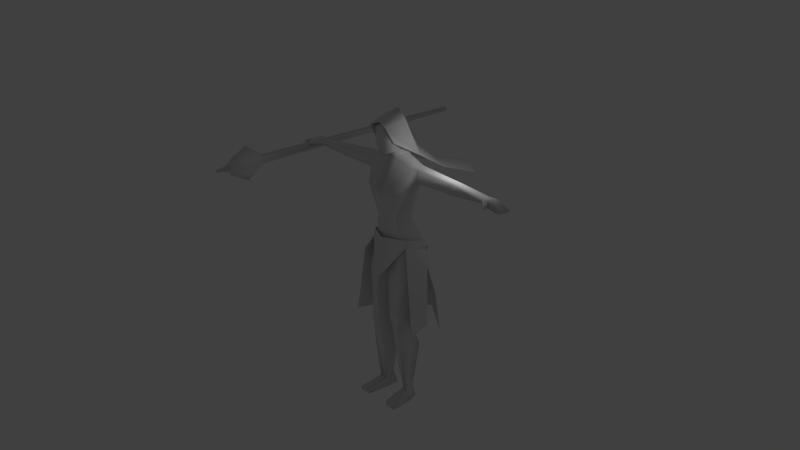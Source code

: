# Source: female_mage_v002.blend  (saved by Blender 2.56.2; exported with 4.5.12 LTS)
import bpy
from mathutils import Matrix  # noqa: F401  (used for matrix-valued properties, if any)

bpy.ops.wm.read_factory_settings(use_empty=True)
scene = bpy.context.scene
scene.name = 'Scene'

# ---- collections
col_collection_1 = bpy.data.collections.new('Collection 1'); scene.collection.children.link(col_collection_1)
col_collection_2 = bpy.data.collections.new('Collection 2'); scene.collection.children.link(col_collection_2)
col_collection_10 = bpy.data.collections.new('Collection 10'); scene.collection.children.link(col_collection_10)

# ---- materials (node trees are filled in below, after node groups)
mat_material_003 = bpy.data.materials.new('Material.003')
mat_material_003.alpha_threshold = 0.0
mat_material_003.use_transparent_shadow = False
mat_material_003.roughness = 0.5
mat_material_003.line_color = (0.0, 0.0, 0.0, 1.0)

# ---- material node trees

# ---- world
world_world = bpy.data.worlds.new('World'); scene.world = world_world
world_world.color = (0.05088, 0.05088, 0.05088)
world_world.use_sun_shadow = False
world_world.sun_shadow_jitter_overblur = 0.0
world_world.cycles.sampling_method = 'MANUAL'
world_world.cycles.sample_map_resolution = 256

# ---- cameras
cam_camera = bpy.data.cameras.new('Camera')
cam_camera.clip_end = 100.0
cam_camera.lens = 35.0
cam_camera.ortho_scale = 7.314
cam_camera.dof.focus_distance = 0.0
cam_camera.dof.aperture_fstop = 128.0

# ---- lights
light_lamp = bpy.data.lights.new('Lamp', 'POINT')
light_lamp.transmission_factor = 0.0
light_lamp.cutoff_distance = 30.0
light_lamp.energy = 100.0
light_lamp.shadow_buffer_clip_start = 1.001
light_lamp.shadow_soft_size = 1.0
light_lamp.shadow_maximum_resolution = 0.006
light_lamp.use_absolute_resolution = True
light_lamp.cycles.use_multiple_importance_sampling = False

# ---- meshes
me_cube_001 = bpy.data.meshes.new('Cube.001')
me_cube_001.from_pydata([(-7.058, 11.72, 3.693), (-7.215, 11.72, 3.531), (-7.377, 11.72, 3.687), (-7.22, 11.72, 3.849), (-6.923, -4.028, 3.695), (-7.212, -4.028, 3.396), (-7.512, -4.028, 3.685), (-7.223, -4.028, 3.984), (-7.236, -5.022, 4.77), (-8.297, -5.022, 3.671), (-7.198, -5.022, 2.61), (-6.137, -5.022, 3.709), (-6.762, -6.171, 3.698), (-7.209, -6.171, 3.235), (-7.673, -6.171, 3.682), (-7.225, -6.171, 4.145), (-7.221, -6.257, 3.897), (-7.424, -6.257, 3.686), (-7.214, -6.257, 3.483), (-7.01, -6.257, 3.694), (-7.164, -7.113, 3.691), (-7.216, -7.113, 3.636), (-7.271, -7.113, 3.689), (-7.218, -7.113, 3.744), (1.232, -0.2632, -0.2538), (1.582, 1.108, -0.5665), (1.832, -0.7015, -1.406), (1.942, 0.8566, -1.727), (1.349, -0.4102, -0.4743), (1.279, -0.3342, 0.03164), (1.71, 1.113, -0.7166), (1.627, 1.07, -0.2723), (0.0, 1.703, -0.885), (0.0, -1.409, -2.543), (0.0, 1.915, 5.11), (0.894, 1.217, 4.713), (-0.894, 1.217, 4.713), (0.0, 0.4028, 7.47), (0.7828, 0.2046, 7.032), (-0.7828, 0.2046, 7.032), (0.0, -1.006, 6.911), (0.6343, -1.127, 6.692), (-0.6343, -1.127, 6.692), (0.7244, -0.6242, 5.773), (-0.7244, -0.6242, 5.773), (0.0, 3.18, 3.923), (0.9787, 3.025, 3.603), (-0.9787, 3.025, 3.603), (0.0, 5.968, 3.199), (1.388, 5.388, 2.75), (-1.388, 5.388, 2.75), (0.7606, 0.6616, 4.858), (-0.7606, 0.6616, 4.858), (0.0, 0.8834, 4.85), (0.3259, -0.07695, 4.684), (-0.3259, -0.07695, 4.684), (1.617, 0.7351, 4.449), (-1.617, 0.7351, 4.449), (1.437, 0.008312, 4.369), (-1.437, 0.008312, 4.369), (0.0, 1.169, 4.209), (0.0, 1.257, 2.738), (1.219, 1.175, 3.396), (-1.219, 1.175, 3.396), (0.0, -0.9018, 2.452), (1.375, -0.6476, 2.956), (-1.375, -0.6476, 2.956), (0.0, -0.7985, 1.275), (0.7126, -0.5164, 1.13), (-0.7126, -0.5164, 1.13), (0.0, 0.7806, 0.95), (0.9058, 0.5135, 1.155), (-0.9058, 0.5135, 1.155), (3.742, 0.7045, 4.263), (-3.742, 0.7045, 4.263), (4.008, 0.2392, 4.148), (-4.008, 0.2392, 4.148), (3.826, 1.032, 3.505), (-3.826, 1.032, 3.505), (3.956, 0.2563, 3.538), (-3.956, 0.2563, 3.538), (4.565, 0.6729, 4.224), (-4.565, 0.6729, 4.224), (4.549, 0.2363, 4.119), (-4.549, 0.2363, 4.119), (4.585, 0.9701, 3.524), (-4.585, 0.9701, 3.524), (4.501, 0.2521, 3.555), (-4.501, 0.2521, 3.555), (1.243, -0.2456, -0.2494), (-1.243, -0.2456, -0.2494), (0.0, 1.471, -0.9757), (1.583, 1.094, -0.6366), (-1.583, 1.094, -0.6366), (0.3796, -0.8751, -2.313), (-0.3796, -0.8751, -2.313), (0.0, 0.8957, -1.966), (1.762, 1.016, -1.434), (-1.762, 0.9309, -1.434), (0.0, 1.281, -1.716), (1.147, -0.7119, -4.747), (-1.147, -0.7119, -4.747), (0.457, -0.8843, -4.728), (-0.457, -0.8843, -4.728), (0.3061, 0.399, -4.991), (-0.3061, 0.399, -4.991), (1.389, 0.2113, -4.343), (-1.389, 0.2113, -4.343), (1.154, -0.7409, -5.552), (-1.154, -0.7409, -5.552), (0.5683, -0.7684, -5.61), (-0.5683, -0.7684, -5.61), (0.3743, 0.4257, -5.529), (-0.3743, 0.4257, -5.529), (1.25, 0.1199, -5.519), (-1.25, 0.1199, -5.519), (1.49, -0.167, -11.1), (-1.49, -0.167, -11.1), (0.5844, -0.08499, -11.1), (-0.5844, -0.08499, -11.1), (0.5583, 0.7365, -11.1), (-0.5583, 0.7365, -11.1), (1.307, 0.5202, -11.1), (-1.307, 0.5202, -11.1), (0.7439, 0.0154, -10.52), (-0.7439, 0.0154, -10.52), (1.172, -0.1496, -10.46), (-1.172, -0.1496, -10.46), (0.6766, 0.4985, -10.17), (-0.6766, 0.4985, -10.17), (1.1, 0.5094, -10.32), (-1.1, 0.5094, -10.32), (1.459, -1.623, -10.81), (-1.459, -1.623, -10.81), (0.82, -1.577, -10.75), (-0.82, -1.577, -10.75), (0.8219, -1.533, -11.1), (-0.8219, -1.533, -11.1), (1.503, -1.513, -11.1), (-1.503, -1.513, -11.1), (7.917, 0.4607, 3.849), (-7.917, 0.4607, 3.849), (7.942, -0.2493, 3.856), (-7.942, -0.2493, 3.856), (7.985, 0.5354, 3.677), (-7.985, 0.5354, 3.677), (7.911, -0.2659, 3.727), (-7.911, -0.2659, 3.727), (6.647, 0.0106, 4.114), (-6.647, 0.0106, 4.114), (6.622, 0.4806, 4.127), (-6.622, 0.4806, 4.127), (6.674, 0.5452, 3.825), (-6.674, 0.5452, 3.825), (6.62, 0.01047, 3.85), (-6.62, 0.01047, 3.85), (0.0, -0.6807, -0.419), (1.57, -0.5188, -2.641), (-1.57, -0.5188, -2.641), (7.19, -0.194, 4.165), (-7.19, -0.194, 4.165), (7.162, 0.4548, 4.17), (-7.162, 0.4548, 4.17), (7.228, 0.5325, 3.781), (-7.228, 0.5325, 3.781), (7.157, -0.2024, 3.823), (-7.157, -0.2024, 3.823), (7.3, -0.4699, 3.828), (-7.3, -0.4699, 3.828), (7.311, -0.4661, 3.881), (-7.311, -0.4661, 3.881), (7.104, -0.517, 3.845), (-7.104, -0.517, 3.845), (7.117, -0.5162, 3.902), (-7.117, -0.5162, 3.902), (0.3201, 0.733, -7.202), (-0.3201, 0.733, -7.202), (1.421, 0.744, -7.268), (-1.421, 0.744, -7.268), (1.188, -0.5229, -7.726), (-1.188, -0.5229, -7.726), (0.5265, -0.4234, -7.722), (-0.5265, -0.4234, -7.722), (1.87, 0.6561, 4.453), (-1.87, 0.6561, 4.453), (1.893, 0.1072, 4.338), (-1.893, 0.1072, 4.338), (1.857, -0.03349, 3.659), (-1.857, -0.03349, 3.659), (1.955, 0.9079, 3.549), (-1.955, 0.9079, 3.549), (0.3067, -1.17, 3.138), (-0.3067, -1.17, 3.138), (0.968, -1.047, 3.16), (-0.968, -1.047, 3.16), (4.153, 0.6887, 4.243), (-4.153, 0.6887, 4.243), (4.279, 0.2378, 4.134), (-4.279, 0.2378, 4.134), (4.205, 1.001, 3.514), (-4.205, 1.001, 3.514), (4.229, 0.2542, 3.546), (-4.229, 0.2542, 3.546), (0.296, 0.4123, -5.26), (-0.296, 0.4123, -5.26), (1.334, 0.1656, -4.931), (-1.334, 0.1656, -4.931), (1.154, -0.7264, -5.15), (-1.154, -0.7264, -5.15), (0.4844, -0.8264, -5.169), (-0.4844, -0.8264, -5.169), (0.6329, -0.8669, -5.165), (-0.6329, -0.8669, -5.165), (1.006, -0.8101, -5.154), (-1.006, -0.8101, -5.154), (0.6849, -0.833, -5.44), (-0.6849, -0.833, -5.44), (1.007, -0.8116, -5.413), (-1.007, -0.8116, -5.413), (0.6196, -0.8929, -4.889), (-0.6196, -0.8929, -4.889), (0.9661, -0.8068, -4.895), (-0.9661, -0.8068, -4.895), (4.224, 0.413, 3.492), (-4.224, 0.413, 3.492), (4.21, 0.8425, 3.474), (-4.21, 0.8425, 3.474), (4.42, 0.4229, 3.5), (-4.42, 0.4229, 3.5), (4.452, 0.8103, 3.483), (-4.452, 0.8103, 3.483), (4.026, 0.4332, 3.488), (-4.026, 0.4332, 3.488), (3.969, 0.8446, 3.47), (-3.969, 0.8446, 3.47), (0.0, -0.3661, 4.684), (0.0, -0.9115, 3.085), (0.0, 0.7293, 5.574), (0.4167, 0.561, 5.408), (-0.4167, 0.561, 5.408), (0.0, 0.963, 6.382), (0.6486, 0.03744, 6.039), (-0.6486, 0.03744, 6.039), (0.605, 0.1196, 7.007), (-0.605, 0.1196, 7.007), (0.0, 0.1546, 7.168), (0.4905, -0.2399, 5.198), (-0.4905, -0.2399, 5.198), (0.0, -0.3106, 4.943), (0.5236, -0.8677, 6.558), (-0.5236, -0.8677, 6.558), (0.0, -1.004, 6.715), (0.5955, -0.7133, 5.489), (-0.5955, -0.7133, 5.489), (0.0, -0.9083, 4.965), (2.452, -0.8733, -5.715), (1.811, 1.009, -5.837), (-1.811, 1.009, -5.837), (-2.452, -0.8733, -5.715), (-1.942, 0.8566, -1.727), (-1.832, -0.7015, -1.406), (-1.582, 1.108, -0.5665), (-1.232, -0.2632, -0.2538), (0.0, -0.9848, 0.07116), (0.0, 1.91, -2.524), (-1.627, 1.07, -0.2723), (-1.71, 1.113, -0.7166), (-1.279, -0.3342, 0.03164), (-1.349, -0.4102, -0.4743), (0.005465, 3.222, -6.137), (1.954, 1.992, -6.615), (0.005465, 1.749, -2.467), (1.534, 1.197, -1.953), (0.005465, 1.586, -1.01), (1.648, 1.097, -0.6788), (-1.637, 1.097, -0.6788), (-1.523, 1.197, -1.953), (-1.943, 1.992, -6.615), (0.005465, 2.319, -3.714), (1.865, 1.642, -3.966), (-1.854, 1.642, -3.966), (0.69, 0.0785, 6.523), (-0.69, 0.0785, 6.523), (0.0, 0.5588, 6.775), (0.6129, -0.7905, 6.024), (-0.6129, -0.7905, 6.024), (0.0, -1.03, 5.961), (0.6343, -1.127, 6.692), (2.169, -0.8017, -3.98), (1.871, 0.9464, -4.004), (-1.871, 0.9464, -4.004), (-2.169, -0.8017, -3.98)], [], [(0, 1, 2, 3), (0, 4, 5, 1), (1, 5, 6, 2), (2, 6, 7, 3), (4, 0, 3, 7), (4, 7, 8, 11), (7, 6, 9, 8), (6, 5, 10, 9), (5, 4, 11, 10), (10, 11, 12, 13), (9, 10, 13, 14), (8, 9, 14, 15), (11, 8, 15, 12), (12, 15, 16, 19), (15, 14, 17, 16), (14, 13, 18, 17), (13, 12, 19, 18), (18, 19, 20, 21), (17, 18, 21, 22), (16, 17, 22, 23), (19, 16, 23, 20), (20, 23, 22, 21), (25, 24, 26, 27), (28, 30, 31, 29), (30, 264, 32, 31), (28, 29, 263, 33), (35, 34, 37, 38), (37, 34, 36, 39), (38, 37, 40, 41), (40, 37, 39, 42), (35, 38, 41, 43), (42, 39, 36, 44), (34, 35, 46, 45), (47, 36, 34, 45), (45, 46, 49, 48), (50, 47, 45, 48), (51, 54, 58, 56), (59, 55, 52, 57), (51, 56, 60, 53), (60, 57, 52, 53), (60, 56, 62, 61), (63, 57, 60, 61), (65, 64, 67, 68), (67, 64, 66, 69), (61, 62, 71, 70), (72, 63, 61, 70), (62, 65, 68, 71), (69, 66, 63, 72), (70, 71, 92, 91), (93, 72, 70, 91), (71, 68, 89, 92), (90, 69, 72, 93), (92, 97, 99, 91), (99, 98, 93, 91), (116, 118, 120, 122), (121, 119, 117, 123), (128, 120, 118, 124), (119, 121, 129, 125), (130, 122, 120, 128), (121, 123, 131, 129), (126, 116, 122, 130), (123, 117, 127, 131), (126, 124, 134, 132), (135, 125, 127, 133), (116, 126, 132, 138), (133, 127, 117, 139), (124, 118, 136, 134), (137, 119, 125, 135), (118, 116, 138, 136), (139, 117, 119, 137), (134, 136, 138, 132), (139, 137, 135, 133), (140, 142, 146, 144), (147, 143, 141, 145), (67, 156, 89, 68), (90, 156, 67, 69), (89, 156, 94, 157), (95, 156, 90, 158), (89, 157, 97, 92), (98, 158, 90, 93), (148, 159, 161, 150), (162, 160, 149, 151), (159, 142, 140, 161), (141, 143, 160, 162), (150, 161, 163, 152), (164, 162, 151, 153), (161, 140, 144, 163), (145, 141, 162, 164), (165, 146, 142, 159), (143, 147, 166, 160), (152, 163, 165, 154), (166, 164, 153, 155), (163, 144, 146, 165), (147, 145, 164, 166), (165, 159, 169, 167), (170, 160, 166, 168), (154, 165, 167, 171), (168, 166, 155, 172), (159, 148, 173, 169), (174, 149, 160, 170), (148, 154, 171, 173), (172, 155, 149, 174), (171, 167, 169, 173), (170, 168, 172, 174), (114, 177, 175, 112), (176, 178, 115, 113), (177, 130, 128, 175), (129, 131, 178, 176), (108, 179, 177, 114), (178, 180, 109, 115), (179, 126, 130, 177), (131, 127, 180, 178), (110, 181, 179, 108), (180, 182, 111, 109), (181, 124, 126, 179), (127, 125, 182, 180), (112, 175, 181, 110), (182, 176, 113, 111), (175, 128, 124, 181), (125, 129, 176, 182), (94, 96, 104, 102), (105, 96, 95, 103), (97, 157, 100, 106), (101, 158, 98, 107), (96, 97, 106, 104), (107, 98, 96, 105), (100, 157, 94, 102), (95, 158, 101, 103), (81, 83, 148, 150), (149, 84, 82, 151), (81, 150, 152, 85), (153, 151, 82, 86), (83, 87, 154, 148), (155, 88, 84, 149), (85, 152, 154, 87), (155, 153, 86, 88), (58, 185, 183, 56), (184, 186, 59, 57), (185, 75, 73, 183), (74, 76, 186, 184), (65, 187, 185, 58), (186, 188, 66, 59), (187, 79, 75, 185), (76, 80, 188, 186), (62, 189, 187, 65), (188, 190, 63, 66), (189, 77, 79, 187), (80, 78, 190, 188), (56, 183, 189, 62), (190, 184, 57, 63), (183, 73, 77, 189), (78, 74, 184, 190), (96, 99, 97), (98, 99, 96), (94, 156, 96), (96, 156, 95), (58, 193, 65), (66, 194, 59), (54, 191, 193, 58), (194, 192, 55, 59), (64, 65, 193, 191), (194, 66, 64, 192), (75, 197, 195, 73), (196, 198, 76, 74), (197, 83, 81, 195), (82, 84, 198, 196), (73, 195, 199, 77), (200, 196, 74, 78), (195, 81, 85, 199), (86, 82, 196, 200), (79, 201, 197, 75), (198, 202, 80, 76), (201, 87, 83, 197), (84, 88, 202, 198), (106, 205, 203, 104), (204, 206, 107, 105), (205, 114, 112, 203), (113, 115, 206, 204), (100, 207, 205, 106), (206, 208, 101, 107), (207, 108, 114, 205), (115, 109, 208, 206), (104, 203, 209, 102), (210, 204, 105, 103), (203, 112, 110, 209), (111, 113, 204, 210), (209, 110, 215, 211), (216, 111, 210, 212), (102, 209, 211, 219), (212, 210, 103, 220), (108, 207, 213, 217), (214, 208, 109, 218), (207, 100, 221, 213), (222, 101, 208, 214), (110, 108, 217, 215), (218, 109, 111, 216), (100, 102, 219, 221), (220, 103, 101, 222), (219, 211, 213, 221), (214, 212, 220, 222), (211, 215, 217, 213), (218, 216, 212, 214), (87, 201, 223, 227), (224, 202, 88, 228), (201, 79, 231, 223), (232, 80, 202, 224), (199, 85, 229, 225), (230, 86, 200, 226), (77, 199, 225, 233), (226, 200, 78, 234), (85, 87, 227, 229), (228, 88, 86, 230), (79, 77, 233, 231), (234, 78, 80, 232), (233, 225, 223, 231), (224, 226, 234, 232), (225, 229, 227, 223), (228, 230, 226, 224), (191, 54, 235, 236), (235, 55, 192, 236), (64, 191, 236), (236, 192, 64), (252, 246, 238, 241), (239, 247, 253, 242), (237, 240, 241, 238), (242, 240, 237, 239), (249, 243, 245, 251), (245, 244, 250, 251), (254, 248, 246, 252), (247, 248, 254, 253), (51, 238, 246, 54), (247, 239, 52, 55), (51, 53, 237, 238), (237, 53, 52, 239), (54, 246, 248, 235), (248, 247, 55, 235), (261, 259, 260, 262), (268, 33, 263, 267), (266, 265, 32, 264), (268, 267, 265, 266), (273, 274, 272, 271), (273, 271, 276, 275), (272, 279, 278, 271), (279, 270, 269, 278), (276, 271, 278, 280), (280, 278, 269, 277), (241, 281, 284, 252), (281, 243, 249, 284), (244, 282, 285, 250), (282, 242, 253, 285), (243, 281, 283, 245), (281, 241, 240, 283), (242, 282, 283, 240), (282, 244, 245, 283), (285, 286, 251, 250), (284, 249, 251, 286), (285, 253, 254, 286), (284, 286, 254, 252), (26, 288, 289, 27), (288, 255, 256, 289), (259, 290, 291, 260), (290, 257, 258, 291)])
me_cube_001.polygons.foreach_set('use_smooth', [True] * 262)
_uv = me_cube_001.uv_layers.new(name='UVTex')
_uv.uv.foreach_set('vector', [0.676, 0.4101, 0.6402, 0.4101, 0.6402, 0.3744, 0.676, 0.3744, 0.9161, 0.1006, 0.9161, 0.4366, 0.8898, 0.4366, 0.8898, 0.1006, 0.9951, 0.1006, 0.9951, 0.4366, 0.9687, 0.4366, 0.9688, 0.1006, 0.9688, 0.1006, 0.9687, 0.4366, 0.9424, 0.4366, 0.9424, 0.1006, 0.9161, 0.4366, 0.9161, 0.1006, 0.9424, 0.1006, 0.9424, 0.4366, 0.5327, 0.01466, 0.5975, 0.01466, 0.6841, 0.1919, 0.4462, 0.1919, 0.5327, 0.01466, 0.5975, 0.01466, 0.6841, 0.1919, 0.4462, 0.1919, 0.5327, 0.01466, 0.5975, 0.01466, 0.6841, 0.1919, 0.4462, 0.1919, 0.5327, 0.01466, 0.5975, 0.01466, 0.6841, 0.1919, 0.4462, 0.1919, 0.4462, 0.1919, 0.6841, 0.1919, 0.6153, 0.3836, 0.515, 0.3836, 0.4462, 0.1919, 0.6841, 0.1919, 0.6153, 0.3836, 0.515, 0.3836, 0.4462, 0.1919, 0.6841, 0.1919, 0.6153, 0.3836, 0.515, 0.3836, 0.4462, 0.1919, 0.6841, 0.1919, 0.6153, 0.3836, 0.515, 0.3836, 0.515, 0.3836, 0.6153, 0.3836, 0.5879, 0.414, 0.5423, 0.414, 0.515, 0.3836, 0.6153, 0.3836, 0.5879, 0.414, 0.5423, 0.414, 0.515, 0.3836, 0.6153, 0.3836, 0.5879, 0.414, 0.5423, 0.414, 0.515, 0.3836, 0.6153, 0.3836, 0.5879, 0.414, 0.5423, 0.414, 0.4861, 0.4367, 0.5317, 0.424, 0.5523, 0.5631, 0.5346, 0.5687, 0.6259, 0.4273, 0.6705, 0.4431, 0.6072, 0.5687, 0.5894, 0.5631, 0.579, 0.4208, 0.6259, 0.4273, 0.5894, 0.5631, 0.5709, 0.5612, 0.5317, 0.424, 0.579, 0.4208, 0.5709, 0.5612, 0.5523, 0.5631, 0.6653, 0.5726, 0.6373, 0.5726, 0.6373, 0.5446, 0.6653, 0.5446, 0.1332, 0.08986, 0.08986, 0.04313, 0.2176, 0.007807, 0.2476, 0.0958, 0.5758, 0.6532, 0.7498, 0.6641, 0.7327, 0.711, 0.57, 0.7097, 0.7498, 0.6641, 0.9953, 0.5698, 0.9143, 0.7324, 0.7327, 0.711, 0.5758, 0.6532, 0.57, 0.7097, 0.4384, 0.7097, 0.43, 0.4184, 0.6947, 0.3735, 0.7852, 0.3418, 0.7817, 0.4924, 0.7326, 0.494, 0.7817, 0.4924, 0.7852, 0.3418, 0.8742, 0.3777, 0.8307, 0.4963, 0.7326, 0.494, 0.7817, 0.4924, 0.7794, 0.5907, 0.7237, 0.5882, 0.7794, 0.5907, 0.7817, 0.4924, 0.8307, 0.4963, 0.8352, 0.5907, 0.6947, 0.3735, 0.7326, 0.494, 0.7237, 0.5882, 0.6598, 0.5297, 0.8352, 0.5907, 0.8307, 0.4963, 0.8742, 0.3777, 0.9018, 0.5353, 0.7852, 0.3418, 0.6947, 0.3735, 0.7105, 0.2143, 0.7883, 0.2081, 0.8658, 0.218, 0.8742, 0.3777, 0.7852, 0.3418, 0.7883, 0.2081, 0.7883, 0.2081, 0.7105, 0.2143, 0.6896, 0.03597, 0.7929, 0.009946, 0.895, 0.04075, 0.8658, 0.218, 0.7883, 0.2081, 0.7929, 0.009946, 0.2721, 0.8742, 0.2571, 0.8475, 0.3022, 0.8331, 0.3048, 0.8763, 0.184, 0.8332, 0.2287, 0.8475, 0.2139, 0.8741, 0.1814, 0.8764, 0.4586, 0.7813, 0.4335, 0.7991, 0.4482, 0.7462, 0.4682, 0.7573, 0.03843, 0.7483, 0.05324, 0.8004, 0.02836, 0.7828, 0.0188, 0.7593, 0.4482, 0.7462, 0.4335, 0.7991, 0.3904, 0.7599, 0.4123, 0.7178, 0.09593, 0.7614, 0.05324, 0.8004, 0.03843, 0.7483, 0.07366, 0.7201, 0.3238, 0.7503, 0.2433, 0.7166, 0.2431, 0.67, 0.2861, 0.6727, 0.2431, 0.67, 0.2433, 0.7166, 0.1626, 0.7511, 0.2, 0.6737, 0.4123, 0.7178, 0.3904, 0.7599, 0.34, 0.6739, 0.3856, 0.6596, 0.1454, 0.6762, 0.09593, 0.7614, 0.07366, 0.7201, 0.09925, 0.6624, 0.3904, 0.7599, 0.3238, 0.7503, 0.2861, 0.6727, 0.34, 0.6739, 0.2, 0.6737, 0.1626, 0.7511, 0.09593, 0.7614, 0.1454, 0.6762, 0.3856, 0.6596, 0.34, 0.6739, 0.35, 0.604, 0.4117, 0.5898, 0.1346, 0.608, 0.1454, 0.6762, 0.09925, 0.6624, 0.07206, 0.5944, 0.34, 0.6739, 0.2861, 0.6727, 0.2948, 0.6115, 0.35, 0.604, 0.1903, 0.6138, 0.2, 0.6737, 0.1454, 0.6762, 0.1346, 0.608, 0.35, 0.604, 0.3473, 0.5717, 0.4145, 0.563, 0.4117, 0.5898, 0.06877, 0.5683, 0.1364, 0.5763, 0.1346, 0.608, 0.07206, 0.5944, 0.2382, 0.3428, 0.27, 0.2879, 0.3234, 0.2949, 0.3018, 0.3415, 0.3235, 0.2947, 0.27, 0.2879, 0.2382, 0.3428, 0.3018, 0.3415, 0.2974, 0.1739, 0.3173, 0.1055, 0.2463, 0.1064, 0.2554, 0.1569, 0.2463, 0.1064, 0.3173, 0.1055, 0.2974, 0.1739, 0.2554, 0.1569, 0.2883, 0.2161, 0.2661, 0.2779, 0.3331, 0.2836, 0.325, 0.2128, 0.3331, 0.2836, 0.2661, 0.2779, 0.2883, 0.2161, 0.325, 0.2128, 0.2356, 0.1944, 0.1865, 0.2536, 0.2661, 0.2779, 0.2883, 0.2161, 0.2661, 0.2779, 0.1865, 0.2536, 0.2356, 0.1944, 0.2883, 0.2161, 0.2356, 0.1944, 0.2554, 0.1569, 0.1168, 0.1408, 0.09861, 0.1934, 0.1168, 0.1408, 0.2554, 0.1569, 0.2356, 0.1944, 0.09861, 0.1934, 0.1865, 0.2536, 0.2356, 0.1944, 0.09861, 0.1934, 0.09856, 0.2204, 0.09861, 0.1934, 0.2356, 0.1944, 0.1865, 0.2536, 0.09856, 0.2204, 0.2554, 0.1569, 0.2463, 0.1064, 0.1196, 0.1102, 0.1168, 0.1408, 0.1196, 0.1102, 0.2463, 0.1064, 0.2554, 0.1569, 0.1168, 0.1408, 0.27, 0.2879, 0.2382, 0.3428, 0.1669, 0.3315, 0.173, 0.2871, 0.1669, 0.3315, 0.2382, 0.3428, 0.27, 0.2879, 0.173, 0.2871, 0.1168, 0.1408, 0.08702, 0.1335, 0.07173, 0.1903, 0.09861, 0.1934, 0.07173, 0.1903, 0.08702, 0.1335, 0.1168, 0.1408, 0.09861, 0.1934, 0.9762, 0.8563, 0.9813, 0.7758, 0.9965, 0.7752, 0.9964, 0.8666, 0.9965, 0.7752, 0.9813, 0.7758, 0.9762, 0.8563, 0.9964, 0.8666, 0.2431, 0.67, 0.2428, 0.5949, 0.2948, 0.6115, 0.2861, 0.6727, 0.1903, 0.6138, 0.2428, 0.5949, 0.2431, 0.67, 0.2, 0.6737, 0.2948, 0.6115, 0.2428, 0.5949, 0.2742, 0.5276, 0.3168, 0.5334, 0.2075, 0.5305, 0.2428, 0.5949, 0.1903, 0.6138, 0.1655, 0.5381, 0.2948, 0.6115, 0.3168, 0.5334, 0.3473, 0.5717, 0.35, 0.604, 0.1364, 0.5763, 0.1655, 0.5381, 0.1903, 0.6138, 0.1346, 0.608, 0.8335, 0.7839, 0.8955, 0.7797, 0.8901, 0.8533, 0.8275, 0.8503, 0.8901, 0.8533, 0.8955, 0.7797, 0.8335, 0.7839, 0.8275, 0.8503, 0.8955, 0.7797, 0.9813, 0.7758, 0.9762, 0.8563, 0.8901, 0.8533, 0.9762, 0.8563, 0.9813, 0.7758, 0.8955, 0.7797, 0.8901, 0.8533, 0.8275, 0.8503, 0.8901, 0.8533, 0.899, 0.8758, 0.8366, 0.8741, 0.899, 0.8758, 0.8901, 0.8533, 0.8275, 0.8503, 0.8366, 0.8741, 0.8901, 0.8533, 0.9762, 0.8563, 0.985, 0.8773, 0.899, 0.8758, 0.985, 0.8773, 0.9762, 0.8563, 0.8901, 0.8533, 0.899, 0.8758, 0.912, 0.7684, 0.9783, 0.7609, 0.9813, 0.7758, 0.8955, 0.7797, 0.9813, 0.7758, 0.9783, 0.7609, 0.912, 0.7684, 0.8955, 0.7797, 0.8366, 0.8741, 0.899, 0.8758, 0.8883, 0.9589, 0.8265, 0.9499, 0.8883, 0.9589, 0.899, 0.8758, 0.8366, 0.8741, 0.8265, 0.9499, 0.899, 0.8758, 0.985, 0.8773, 0.974, 0.9684, 0.8883, 0.9589, 0.974, 0.9684, 0.985, 0.8773, 0.899, 0.8758, 0.8883, 0.9589, 0.912, 0.7684, 0.8955, 0.7797, 0.9106, 0.7492, 0.9163, 0.7514, 0.9106, 0.7492, 0.8955, 0.7797, 0.912, 0.7684, 0.9163, 0.7514, 0.8265, 0.9499, 0.8883, 0.9589, 0.903, 0.9907, 0.8805, 0.9953, 0.903, 0.9907, 0.8883, 0.9589, 0.8265, 0.9499, 0.8805, 0.9953, 0.8955, 0.7797, 0.8335, 0.7839, 0.8887, 0.7429, 0.9106, 0.7492, 0.8887, 0.7429, 0.8335, 0.7839, 0.8955, 0.7797, 0.9106, 0.7492, 0.8335, 0.7839, 0.8218, 0.7707, 0.8829, 0.736, 0.8887, 0.7429, 0.8829, 0.736, 0.8218, 0.7707, 0.8335, 0.7839, 0.8887, 0.7429, 0.8899, 0.7364, 0.9117, 0.7433, 0.9106, 0.7492, 0.8887, 0.7429, 0.9106, 0.7492, 0.9117, 0.7433, 0.8899, 0.7364, 0.8887, 0.7429, 0.3853, 0.4235, 0.4056, 0.368, 0.4348, 0.3807, 0.4129, 0.4299, 0.04376, 0.3931, 0.07143, 0.3803, 0.09352, 0.4328, 0.0667, 0.4389, 0.4056, 0.368, 0.422, 0.2803, 0.4355, 0.287, 0.4348, 0.3807, 0.03849, 0.3044, 0.05093, 0.2974, 0.07143, 0.3803, 0.04376, 0.3931, 0.3615, 0.413, 0.374, 0.3489, 0.4056, 0.368, 0.3853, 0.4235, 0.07143, 0.3803, 0.1006, 0.3609, 0.1162, 0.4225, 0.09352, 0.4328, 0.374, 0.3489, 0.4026, 0.2711, 0.422, 0.2803, 0.4056, 0.368, 0.05093, 0.2974, 0.06878, 0.2878, 0.1006, 0.3609, 0.07143, 0.3803, 0.3341, 0.4023, 0.3509, 0.3414, 0.374, 0.3489, 0.3615, 0.413, 0.1006, 0.3609, 0.1221, 0.3524, 0.1419, 0.4109, 0.1162, 0.4225, 0.3509, 0.3414, 0.3902, 0.2632, 0.4026, 0.2711, 0.374, 0.3489, 0.06878, 0.2878, 0.08009, 0.2797, 0.1221, 0.3524, 0.1006, 0.3609, 0.2987, 0.3933, 0.3132, 0.3396, 0.3509, 0.3414, 0.3341, 0.4023, 0.1221, 0.3524, 0.1575, 0.3477, 0.1746, 0.3982, 0.1419, 0.4109, 0.3132, 0.3396, 0.371, 0.2642, 0.3902, 0.2632, 0.3509, 0.3414, 0.08009, 0.2797, 0.09824, 0.2796, 0.1575, 0.3477, 0.1221, 0.3524, 0.2742, 0.5276, 0.2389, 0.4863, 0.292, 0.4092, 0.3066, 0.46, 0.1825, 0.413, 0.2389, 0.4863, 0.2075, 0.5305, 0.1719, 0.4657, 0.3473, 0.5717, 0.3168, 0.5334, 0.3427, 0.4758, 0.378, 0.4913, 0.1371, 0.483, 0.1655, 0.5381, 0.1364, 0.5763, 0.1025, 0.4987, 0.4135, 0.5477, 0.3473, 0.5717, 0.378, 0.4913, 0.4108, 0.4476, 0.1025, 0.4987, 0.1364, 0.5763, 0.06935, 0.5534, 0.06899, 0.4557, 0.3427, 0.4758, 0.3168, 0.5334, 0.2742, 0.5276, 0.3066, 0.46, 0.2075, 0.5305, 0.1655, 0.5381, 0.1371, 0.483, 0.1719, 0.4657, 0.3913, 0.9394, 0.4049, 0.9309, 0.4541, 0.9812, 0.4411, 0.9904, 0.03378, 0.9813, 0.08236, 0.9312, 0.09588, 0.9394, 0.04671, 0.9904, 0.4602, 0.8912, 0.4838, 0.9576, 0.4746, 0.963, 0.4421, 0.9021, 0.01327, 0.9634, 0.00412, 0.958, 0.02721, 0.892, 0.04526, 0.9028, 0.4049, 0.9309, 0.4179, 0.9179, 0.4601, 0.974, 0.4541, 0.9812, 0.02776, 0.9743, 0.06931, 0.9183, 0.08236, 0.9312, 0.03378, 0.9813, 0.4421, 0.9021, 0.4746, 0.963, 0.4601, 0.974, 0.4179, 0.9179, 0.02776, 0.9743, 0.01327, 0.9634, 0.04526, 0.9028, 0.06931, 0.9183, 0.3022, 0.8331, 0.3248, 0.8443, 0.314, 0.8773, 0.3048, 0.8763, 0.1722, 0.8773, 0.1615, 0.8445, 0.184, 0.8332, 0.1814, 0.8764, 0.3248, 0.8443, 0.3804, 0.9073, 0.3693, 0.9201, 0.314, 0.8773, 0.1176, 0.9202, 0.1065, 0.9075, 0.1615, 0.8445, 0.1722, 0.8773, 0.3238, 0.7503, 0.3422, 0.8033, 0.3248, 0.8443, 0.3022, 0.8331, 0.1615, 0.8445, 0.1441, 0.8038, 0.1626, 0.7511, 0.184, 0.8332, 0.3422, 0.8033, 0.3839, 0.8786, 0.3804, 0.9073, 0.3248, 0.8443, 0.1065, 0.9075, 0.1029, 0.8791, 0.1441, 0.8038, 0.1615, 0.8445, 0.3904, 0.7599, 0.386, 0.7985, 0.3422, 0.8033, 0.3238, 0.7503, 0.1441, 0.8038, 0.1005, 0.7996, 0.09593, 0.7614, 0.1626, 0.7511, 0.386, 0.7985, 0.4146, 0.8574, 0.3839, 0.8786, 0.3422, 0.8033, 0.1029, 0.8791, 0.07231, 0.8582, 0.1005, 0.7996, 0.1441, 0.8038, 0.4335, 0.7991, 0.4335, 0.8081, 0.386, 0.7985, 0.3904, 0.7599, 0.1005, 0.7996, 0.05322, 0.8094, 0.05324, 0.8004, 0.09593, 0.7614, 0.4335, 0.8081, 0.4489, 0.8661, 0.4146, 0.8574, 0.386, 0.7985, 0.07231, 0.8582, 0.03829, 0.8671, 0.05322, 0.8094, 0.1005, 0.7996, 0.4135, 0.5477, 0.4145, 0.563, 0.3473, 0.5717, 0.1364, 0.5763, 0.06877, 0.5683, 0.06935, 0.5534, 0.2742, 0.5276, 0.2428, 0.5949, 0.2389, 0.4863, 0.2389, 0.4863, 0.2428, 0.5949, 0.2075, 0.5305, 0.3022, 0.8331, 0.2911, 0.7678, 0.3238, 0.7503, 0.1626, 0.7511, 0.1953, 0.7682, 0.184, 0.8332, 0.2571, 0.8475, 0.2646, 0.7548, 0.2911, 0.7678, 0.3022, 0.8331, 0.1953, 0.7682, 0.2218, 0.7549, 0.2287, 0.8475, 0.184, 0.8332, 0.2433, 0.7166, 0.3238, 0.7503, 0.2911, 0.7678, 0.2646, 0.7548, 0.1953, 0.7682, 0.1626, 0.7511, 0.2433, 0.7166, 0.2218, 0.7549, 0.3804, 0.9073, 0.3939, 0.9186, 0.3807, 0.9295, 0.3693, 0.9201, 0.1064, 0.9296, 0.09313, 0.9188, 0.1065, 0.9075, 0.1176, 0.9202, 0.3939, 0.9186, 0.4049, 0.9309, 0.3913, 0.9394, 0.3807, 0.9295, 0.09588, 0.9394, 0.08236, 0.9312, 0.09313, 0.9188, 0.1064, 0.9296, 0.4489, 0.8661, 0.4547, 0.8786, 0.4298, 0.8794, 0.4146, 0.8574, 0.05733, 0.8801, 0.03263, 0.8795, 0.03829, 0.8671, 0.07231, 0.8582, 0.4547, 0.8786, 0.4602, 0.8912, 0.4421, 0.9021, 0.4298, 0.8794, 0.04526, 0.9028, 0.02721, 0.892, 0.03263, 0.8795, 0.05733, 0.8801, 0.3839, 0.8786, 0.3994, 0.9002, 0.3939, 0.9186, 0.3804, 0.9073, 0.09313, 0.9188, 0.08766, 0.9006, 0.1029, 0.8791, 0.1065, 0.9075, 0.3994, 0.9002, 0.4179, 0.9179, 0.4049, 0.9309, 0.3939, 0.9186, 0.08236, 0.9312, 0.06931, 0.9183, 0.08766, 0.9006, 0.09313, 0.9188, 0.378, 0.4913, 0.3778, 0.4593, 0.413, 0.4387, 0.4108, 0.4476, 0.06675, 0.4473, 0.1017, 0.4675, 0.1025, 0.4987, 0.06899, 0.4557, 0.3778, 0.4593, 0.3853, 0.4235, 0.4129, 0.4299, 0.413, 0.4387, 0.0667, 0.4389, 0.09352, 0.4328, 0.1017, 0.4675, 0.06675, 0.4473, 0.3427, 0.4758, 0.3573, 0.4439, 0.3778, 0.4593, 0.378, 0.4913, 0.1017, 0.4675, 0.1215, 0.4524, 0.1371, 0.483, 0.1025, 0.4987, 0.3573, 0.4439, 0.3615, 0.413, 0.3853, 0.4235, 0.3778, 0.4593, 0.09352, 0.4328, 0.1162, 0.4225, 0.1215, 0.4524, 0.1017, 0.4675, 0.292, 0.4092, 0.2951, 0.4013, 0.3186, 0.43, 0.3066, 0.46, 0.1586, 0.4368, 0.1788, 0.4055, 0.1825, 0.413, 0.1719, 0.4657, 0.2951, 0.4013, 0.2987, 0.3933, 0.3341, 0.4023, 0.3186, 0.43, 0.1419, 0.4109, 0.1746, 0.3982, 0.1788, 0.4055, 0.1586, 0.4368, 0.3186, 0.43, 0.3341, 0.4023, 0.3357, 0.4168, 0.3281, 0.4352, 0.1412, 0.4251, 0.1419, 0.4109, 0.1586, 0.4368, 0.1497, 0.4425, 0.3066, 0.46, 0.3186, 0.43, 0.3281, 0.4352, 0.3193, 0.4537, 0.1497, 0.4425, 0.1586, 0.4368, 0.1719, 0.4657, 0.1592, 0.4602, 0.3615, 0.413, 0.3573, 0.4439, 0.3459, 0.441, 0.3514, 0.4221, 0.1326, 0.4492, 0.1215, 0.4524, 0.1162, 0.4225, 0.1263, 0.431, 0.3573, 0.4439, 0.3427, 0.4758, 0.3387, 0.4602, 0.3459, 0.441, 0.1404, 0.4676, 0.1371, 0.483, 0.1215, 0.4524, 0.1326, 0.4492, 0.3341, 0.4023, 0.3615, 0.413, 0.3514, 0.4221, 0.3357, 0.4168, 0.1263, 0.431, 0.1162, 0.4225, 0.1419, 0.4109, 0.1412, 0.4251, 0.3427, 0.4758, 0.3066, 0.46, 0.3193, 0.4537, 0.3387, 0.4602, 0.1592, 0.4602, 0.1719, 0.4657, 0.1371, 0.483, 0.1404, 0.4676, 0.3193, 0.4537, 0.3281, 0.4352, 0.3459, 0.441, 0.3387, 0.4602, 0.1326, 0.4492, 0.1497, 0.4425, 0.1592, 0.4602, 0.1404, 0.4676, 0.3281, 0.4352, 0.3357, 0.4168, 0.3514, 0.4221, 0.3459, 0.441, 0.1263, 0.431, 0.1412, 0.4251, 0.1497, 0.4425, 0.1326, 0.4492, 0.4179, 0.9179, 0.3994, 0.9002, 0.407, 0.8937, 0.4173, 0.9062, 0.08001, 0.8942, 0.08766, 0.9006, 0.06931, 0.9183, 0.06992, 0.9066, 0.3994, 0.9002, 0.3839, 0.8786, 0.3967, 0.8809, 0.407, 0.8937, 0.0902, 0.8814, 0.1029, 0.8791, 0.08766, 0.9006, 0.08001, 0.8942, 0.4298, 0.8794, 0.4421, 0.9021, 0.4311, 0.8982, 0.4213, 0.8839, 0.05611, 0.8989, 0.04526, 0.9028, 0.05733, 0.8801, 0.06582, 0.8846, 0.4146, 0.8574, 0.4298, 0.8794, 0.4213, 0.8839, 0.4119, 0.8692, 0.06582, 0.8846, 0.05733, 0.8801, 0.07231, 0.8582, 0.07503, 0.8699, 0.4421, 0.9021, 0.4179, 0.9179, 0.4173, 0.9062, 0.4311, 0.8982, 0.06992, 0.9066, 0.06931, 0.9183, 0.04526, 0.9028, 0.05611, 0.8989, 0.3839, 0.8786, 0.4146, 0.8574, 0.4119, 0.8692, 0.3967, 0.8809, 0.07503, 0.8699, 0.07231, 0.8582, 0.1029, 0.8791, 0.0902, 0.8814, 0.4119, 0.8692, 0.4213, 0.8839, 0.407, 0.8937, 0.3967, 0.8809, 0.08001, 0.8942, 0.06582, 0.8846, 0.07503, 0.8699, 0.0902, 0.8814, 0.4213, 0.8839, 0.4311, 0.8982, 0.4173, 0.9062, 0.407, 0.8937, 0.06992, 0.9066, 0.05611, 0.8989, 0.06582, 0.8846, 0.08001, 0.8942, 0.2646, 0.7548, 0.2571, 0.8475, 0.2429, 0.8409, 0.2432, 0.7561, 0.2429, 0.8409, 0.2287, 0.8475, 0.2218, 0.7549, 0.2432, 0.7561, 0.2433, 0.7166, 0.2646, 0.7548, 0.2432, 0.7561, 0.2432, 0.7561, 0.2218, 0.7549, 0.2433, 0.7166, 0.6987, 0.8655, 0.701, 0.8206, 0.7563, 0.7908, 0.7544, 0.8716, 0.5391, 0.7908, 0.5944, 0.8206, 0.5966, 0.8654, 0.541, 0.8716, 0.7988, 0.8019, 0.8298, 0.8933, 0.7544, 0.8716, 0.7563, 0.7908, 0.541, 0.8716, 0.4656, 0.8933, 0.4966, 0.8019, 0.5391, 0.7908, 0.6884, 0.9381, 0.761, 0.929, 0.7787, 0.9695, 0.6878, 0.9795, 0.5168, 0.9695, 0.5344, 0.929, 0.607, 0.9381, 0.6076, 0.9795, 0.6477, 0.8573, 0.6477, 0.8073, 0.701, 0.8206, 0.6987, 0.8655, 0.5944, 0.8206, 0.6477, 0.8073, 0.6477, 0.8573, 0.5966, 0.8654, 0.7476, 0.7389, 0.7563, 0.7908, 0.701, 0.8206, 0.6801, 0.7607, 0.5944, 0.8206, 0.5391, 0.7908, 0.5478, 0.7389, 0.6154, 0.7607, 0.7476, 0.7389, 0.809, 0.7566, 0.7988, 0.8019, 0.7563, 0.7908, 0.4966, 0.8019, 0.4864, 0.7566, 0.5478, 0.7389, 0.5391, 0.7908, 0.6801, 0.7607, 0.701, 0.8206, 0.6477, 0.8073, 0.6477, 0.7616, 0.6477, 0.8073, 0.5944, 0.8206, 0.6154, 0.7607, 0.6477, 0.7616, 0.1332, 0.08986, 0.2476, 0.0958, 0.2176, 0.007807, 0.08986, 0.04313, 0.5758, 0.6532, 0.43, 0.4184, 0.4384, 0.7097, 0.57, 0.7097, 0.7498, 0.6641, 0.7327, 0.7111, 0.9143, 0.7324, 0.9954, 0.5698, 0.5758, 0.6532, 0.57, 0.7097, 0.7327, 0.7111, 0.7498, 0.6641, 0.1332, 0.08986, 0.08986, 0.04313, 0.2176, 0.007807, 0.2476, 0.0958, 0.1332, 0.08986, 0.2476, 0.0958, 0.2176, 0.007807, 0.08986, 0.04313, 0.2176, 0.007807, 0.3641, 0.01639, 0.3607, 0.104, 0.2476, 0.0958, 0.3641, 0.01639, 0.5105, 0.02497, 0.4739, 0.1122, 0.3607, 0.104, 0.2176, 0.007807, 0.2476, 0.0958, 0.3607, 0.104, 0.3641, 0.01639, 0.3641, 0.01639, 0.3607, 0.104, 0.4739, 0.1122, 0.5105, 0.02497, 0.7544, 0.8716, 0.7577, 0.9003, 0.6932, 0.9018, 0.6987, 0.8655, 0.7577, 0.9003, 0.761, 0.929, 0.6884, 0.9381, 0.6932, 0.9018, 0.5344, 0.929, 0.5377, 0.9003, 0.6022, 0.9018, 0.607, 0.9381, 0.5377, 0.9003, 0.541, 0.8716, 0.5966, 0.8654, 0.6022, 0.9018, 0.761, 0.929, 0.7577, 0.9003, 0.8042, 0.9314, 0.7787, 0.9695, 0.7577, 0.9003, 0.7544, 0.8716, 0.8298, 0.8933, 0.8042, 0.9314, 0.541, 0.8716, 0.5377, 0.9003, 0.4912, 0.9314, 0.4656, 0.8933, 0.5377, 0.9003, 0.5344, 0.929, 0.5168, 0.9695, 0.4912, 0.9314, 0.6022, 0.9018, 0.6471, 0.8996, 0.6477, 0.9544, 0.607, 0.9381, 0.6932, 0.9018, 0.6884, 0.9381, 0.6477, 0.9544, 0.6471, 0.8996, 0.6022, 0.9018, 0.5966, 0.8654, 0.6477, 0.8573, 0.6471, 0.8996, 0.6932, 0.9018, 0.6471, 0.8996, 0.6477, 0.8573, 0.6987, 0.8655, 0.2176, 0.007807, 0.3768, 0.01714, 0.3706, 0.1047, 0.2476, 0.0958, 0.3768, 0.01714, 0.5105, 0.02497, 0.4739, 0.1122, 0.3706, 0.1047, 0.2476, 0.0958, 0.3706, 0.1047, 0.3768, 0.01714, 0.2176, 0.007807, 0.3706, 0.1047, 0.4739, 0.1122, 0.5105, 0.02497, 0.3768, 0.01714])
me_cube_001.materials.append(mat_material_003)
me_cube_001.use_remesh_preserve_volume = False
me_cube_001.use_remesh_preserve_attributes = False
me_cube_001.use_mirror_x = True
me_cube_001.update()
arm_armature_001 = bpy.data.armatures.new('Armature.001')  # bones are not reproduced

# ---- objects
ob_cube = bpy.data.objects.new('Cube', me_cube_001)
ob_armature = bpy.data.objects.new('Armature', arm_armature_001)
ob_lamp = bpy.data.objects.new('Lamp', light_lamp)
ob_camera = bpy.data.objects.new('Camera', cam_camera)

# ---- transforms, parenting, visibility, modifiers, constraints
ob_cube.location = (0.0, 0.0, 0.0)
ob_cube.lock_rotations_4d = False
ob_cube.empty_display_type = 'ARROWS'
ob_cube.lineart.crease_threshold = 0.0
ob_cube.use_mesh_mirror_x = True
_vg = ob_cube.vertex_groups.new(name='Group')
_vg.add([34, 35, 37, 38, 39, 40, 41, 42, 43, 45, 46, 48, 49, 238, 241, 243, 246, 247, 248, 249, 250, 251, 252, 253, 254, 281, 284, 285, 286, 287], 1.0, 'REPLACE')
_vg = ob_cube.vertex_groups.new(name='Bone.004')
_vg.add([34, 35, 36, 37, 38, 39, 40, 41, 42, 43, 44, 45, 46, 47, 48, 49, 50, 237, 238, 239, 240, 241, 242, 243, 244, 245, 246, 247, 248, 249, 250, 251, 252, 253, 254, 281, 282, 283, 284, 285, 286, 287], 1.0, 'REPLACE')
_vg = ob_cube.vertex_groups.new(name='Bone.003')
_vg.add([51, 52, 53, 54, 55, 235, 237, 238, 239, 246, 247, 248], 1.0, 'REPLACE')
_vg = ob_cube.vertex_groups.new(name='Bone.002')
_vg.add([24, 25, 26, 27, 51, 52, 53, 54, 55, 56, 57, 58, 59, 60, 61, 62, 63, 64, 65, 66, 191, 192, 193, 194, 235, 236, 255, 256, 257, 258, 259, 260, 261, 262, 269, 270, 271, 272, 273, 274, 275, 276, 277, 278, 279, 280, 288, 289, 290, 291], 1.0, 'REPLACE')
_vg = ob_cube.vertex_groups.new(name='Bone.001')
_vg.add([28, 29, 33, 61, 62, 63, 64, 65, 66, 67, 68, 69, 70, 71, 72, 89, 90, 91, 92, 93, 156, 263, 267, 268], 1.0, 'REPLACE')
_vg = ob_cube.vertex_groups.new(name='staff')
_vg.add([0, 1, 2, 3, 4, 5, 6, 7, 8, 9, 10, 11, 12, 13, 14, 15, 16, 17, 18, 19, 20, 21, 22, 23], 1.0, 'REPLACE')
_vg = ob_cube.vertex_groups.new(name='Bone_L.001')
_vg.add([28, 29, 30, 31, 32, 33, 89, 91, 92, 94, 96, 97, 99, 100, 102, 104, 106, 156, 157, 203, 205, 207, 209, 211, 213, 219, 221, 263, 264, 265, 266, 267, 268], 1.0, 'REPLACE')
_vg = ob_cube.vertex_groups.new(name='Bone_R.001')
_vg.add([32, 33, 90, 91, 93, 95, 96, 98, 99, 101, 103, 105, 107, 156, 158, 204, 206, 208, 210, 212, 214, 220, 222, 263, 264], 1.0, 'REPLACE')
_vg = ob_cube.vertex_groups.new(name='Bone_L.002')
_vg.add([108, 110, 112, 114, 116, 118, 120, 122, 124, 126, 128, 130, 175, 177, 179, 181, 203, 205, 207, 209, 211, 213, 215, 217], 1.0, 'REPLACE')
_vg = ob_cube.vertex_groups.new(name='Bone_R.002')
_vg.add([109, 111, 113, 115, 117, 119, 121, 123, 125, 127, 129, 131, 176, 178, 180, 182, 204, 206, 208, 210, 212, 214, 216, 218], 1.0, 'REPLACE')
_vg = ob_cube.vertex_groups.new(name='Bone_L.003')
_vg.add([116, 118, 124, 126, 132, 134, 136, 138], 1.0, 'REPLACE')
_vg = ob_cube.vertex_groups.new(name='Bone_R.003')
_vg.add([117, 119, 125, 127, 133, 135, 137, 139], 1.0, 'REPLACE')
_vg = ob_cube.vertex_groups.new(name='Bone.001_L.001')
_vg.add([56, 58, 62, 65, 73, 75, 77, 79, 183, 185, 187, 189, 195, 197, 199, 201, 223, 225, 231, 233], 1.0, 'REPLACE')
_vg = ob_cube.vertex_groups.new(name='Bone.001_R.001')
_vg.add([57, 59, 63, 66, 74, 76, 78, 80, 184, 186, 188, 190, 196, 198, 200, 202, 224, 226, 232, 234], 1.0, 'REPLACE')
_vg = ob_cube.vertex_groups.new(name='Bone.001_L.002')
_vg.add([81, 83, 85, 87, 148, 150, 152, 154, 195, 197, 199, 201, 223, 225, 227, 229], 1.0, 'REPLACE')
_vg = ob_cube.vertex_groups.new(name='Bone.001_R.002')
_vg.add([82, 84, 86, 88, 149, 151, 153, 155, 196, 198, 200, 202, 224, 226, 228, 230], 1.0, 'REPLACE')
_vg = ob_cube.vertex_groups.new(name='Bone.001_L.003')
_vg.add([148, 150, 152, 154, 159, 161, 163, 165], 1.0, 'REPLACE')
_vg = ob_cube.vertex_groups.new(name='Bone.001_R.003')
_vg.add([149, 151, 153, 155, 160, 162, 164, 166], 1.0, 'REPLACE')
_vg = ob_cube.vertex_groups.new(name='Bone.001_L.004')
_vg.add([140, 142, 144, 146, 159, 161, 163, 165], 1.0, 'REPLACE')
_vg = ob_cube.vertex_groups.new(name='Bone.001_R.004')
_vg.add([141, 143, 145, 147, 160, 162, 164, 166], 1.0, 'REPLACE')
_vg = ob_cube.vertex_groups.new(name='Bone.001_L.005')
_vg.add([148, 154, 159, 165, 167, 169, 171, 173], 1.0, 'REPLACE')
_vg = ob_cube.vertex_groups.new(name='Bone.001_R.005')
_vg.add([149, 155, 160, 166, 168, 170, 172, 174], 1.0, 'REPLACE')
_vg = ob_cube.vertex_groups.new(name='Bone.005')
_vg.add([0, 1, 2, 3, 4, 5, 6, 7, 8, 9, 10, 11, 12, 13, 14, 15, 16, 17, 18, 19, 20, 21, 22, 23], 1.0, 'REPLACE')
_vg = ob_cube.vertex_groups.new(name='skull')
_vg.add([34, 35, 36, 37, 38, 39, 40, 41, 42, 43, 44, 237, 238, 239, 240, 241, 242, 243, 244, 245, 246, 247, 248, 249, 250, 251, 252, 253, 254, 281, 282, 283, 284, 285, 286, 287], 1.0, 'REPLACE')
_vg = ob_cube.vertex_groups.new(name='upper_arm_l')
for _i, _w in zip([56, 58, 62, 65, 73, 75, 77, 79, 183, 185, 187, 189, 195, 197, 199, 201, 223, 225, 227, 231, 233], [0.5, 0.5, 0.5, 0.5, 1.0, 1.0, 1.0, 1.0, 1.0, 1.0, 1.0, 1.0, 0.9975, 1.0, 0.9902, 1.0, 0.979, 0.9991, 0.002296, 0.9999, 0.9727]): _vg.add([_i], _w, 'REPLACE')
_vg = ob_cube.vertex_groups.new(name='upper_arm_r')
for _i, _w in zip([74, 76, 78, 80, 184, 186, 188, 190, 196, 198, 200, 202, 224, 226, 228, 232, 234], [1.0, 1.0, 1.0, 1.0, 1.0, 1.0, 1.0, 1.0, 0.9975, 1.0, 0.9902, 1.0, 0.979, 0.9991, 0.002296, 0.9999, 0.9727]): _vg.add([_i], _w, 'REPLACE')
_vg = ob_cube.vertex_groups.new(name='lower_arm_l')
for _i, _w in zip([73, 75, 77, 79, 81, 83, 85, 87, 148, 150, 152, 154, 195, 197, 199, 201, 223, 225, 227, 229, 231, 233], [0.5, 0.5, 0.5, 0.5, 1.0, 1.0, 1.0, 1.0, 1.0, 1.0, 1.0, 1.0, 1.0, 1.0, 1.0, 1.0, 1.0, 1.0, 1.0, 1.0, 1.0, 1.0]): _vg.add([_i], _w, 'REPLACE')
_vg = ob_cube.vertex_groups.new(name='lower_arm_r')
for _i, _w in zip([74, 76, 78, 80, 82, 84, 86, 88, 149, 151, 153, 155, 196, 198, 200, 202, 224, 226, 228, 230, 232, 234], [0.5, 0.5, 0.5, 0.5, 1.0, 1.0, 1.0, 1.0, 1.0, 1.0, 1.0, 1.0, 1.0, 1.0, 1.0, 1.0, 1.0, 1.0, 1.0, 1.0, 1.0, 1.0]): _vg.add([_i], _w, 'REPLACE')
_vg = ob_cube.vertex_groups.new(name='hair_1')
_vg.add([34, 35, 36, 45, 46, 47], 1.0, 'REPLACE')
_vg = ob_cube.vertex_groups.new(name='hair_2')
_vg.add([45, 46, 47, 48, 49, 50], 1.0, 'REPLACE')
_vg = ob_cube.vertex_groups.new(name='neck')
_vg.add([51, 52, 53, 54, 55, 235, 237, 238, 239, 246, 247, 248], 1.0, 'REPLACE')
_vg = ob_cube.vertex_groups.new(name='spine_3')
for _i, _w in zip([51, 52, 53, 54, 55, 56, 57, 58, 59, 60, 61, 62, 63, 64, 65, 66, 72, 183, 185, 187, 189, 191, 192, 193, 194, 235, 236], [1.0, 1.0, 1.0, 1.0, 1.0, 1.0, 1.0, 1.0, 1.0, 1.0, 1.0, 1.0, 1.0, 1.0, 1.0, 1.0, 1.0, 0.5, 0.5, 0.5, 0.5, 1.0, 1.0, 1.0, 1.0, 1.0, 1.0]): _vg.add([_i], _w, 'REPLACE')
_vg = ob_cube.vertex_groups.new(name='spine_2')
_vg.add([61, 62, 63, 64, 65, 66, 67, 68, 69, 70, 71, 72], 1.0, 'REPLACE')
_vg = ob_cube.vertex_groups.new(name='spine_1')
_vg.add([67, 68, 69, 70, 71, 72, 89, 90, 91, 92, 93, 156], 1.0, 'REPLACE')
_vg = ob_cube.vertex_groups.new(name='pelvis')
_vg.add([24, 25, 26, 27, 28, 29, 30, 31, 32, 33, 89, 90, 91, 92, 93, 96, 97, 98, 99, 156, 259, 260, 261, 262, 263, 264, 265, 266, 267, 268, 271, 272, 273, 274, 275, 276], 1.0, 'REPLACE')
_vg = ob_cube.vertex_groups.new(name='thigh_l')
for _i, _w in zip([24, 28, 33, 89, 94, 96, 97, 100, 102, 104, 106, 157], [0.08542, 1.0, 1.0, 0.0774, 1.0, 1.0, 1.0, 1.0, 1.0, 1.0, 1.0, 1.0]): _vg.add([_i], _w, 'REPLACE')
_vg = ob_cube.vertex_groups.new(name='thigh_r')
for _i, _w in zip([33, 90, 95, 96, 98, 101, 103, 105, 107, 158, 262, 268], [1.0, 0.0774, 1.0, 1.0, 1.0, 1.0, 1.0, 1.0, 1.0, 1.0, 0.08542, 1.0]): _vg.add([_i], _w, 'REPLACE')
_vg = ob_cube.vertex_groups.new(name='shin_l')
_vg.add([108, 110, 112, 114, 124, 126, 128, 130, 175, 177, 179, 181, 203, 205, 207, 209, 211, 213, 215, 217, 219, 221], 1.0, 'REPLACE')
_vg = ob_cube.vertex_groups.new(name='shin_r')
_vg.add([109, 111, 113, 115, 125, 127, 129, 131, 176, 178, 180, 182, 204, 206, 208, 210, 212, 214, 216, 218, 220, 222], 1.0, 'REPLACE')
_vg = ob_cube.vertex_groups.new(name='foot_l')
_vg.add([116, 118, 120, 122, 124, 126, 128, 130], 1.0, 'REPLACE')
_vg = ob_cube.vertex_groups.new(name='foot_r')
_vg.add([117, 119, 121, 123, 125, 127, 129, 131], 1.0, 'REPLACE')
_vg = ob_cube.vertex_groups.new(name='toes_l')
_vg.add([116, 118, 124, 126, 132, 134, 136, 138], 1.0, 'REPLACE')
_vg = ob_cube.vertex_groups.new(name='toes_r')
_vg.add([117, 119, 125, 127, 133, 135, 137, 139], 1.0, 'REPLACE')
_vg = ob_cube.vertex_groups.new(name='flap_1_l')
for _i, _w in zip([26, 27, 288], [1.0, 1.0, 0.1238]): _vg.add([_i], _w, 'REPLACE')
_vg = ob_cube.vertex_groups.new(name='flap_1_r')
for _i, _w in zip([259, 260, 291], [1.0, 1.0, 0.1238]): _vg.add([_i], _w, 'REPLACE')
_vg = ob_cube.vertex_groups.new(name='flap_2_l')
_vg.add([26, 27, 288, 289], 1.0, 'REPLACE')
_vg = ob_cube.vertex_groups.new(name='flap_2_r')
_vg.add([259, 260, 290, 291], 1.0, 'REPLACE')
_vg = ob_cube.vertex_groups.new(name='flap_3_l')
_vg.add([255, 256, 288, 289], 1.0, 'REPLACE')
_vg = ob_cube.vertex_groups.new(name='flap_3_r')
_vg.add([257, 258, 290, 291], 1.0, 'REPLACE')
_vg = ob_cube.vertex_groups.new(name='back_flap_1')
_vg.add([32, 264, 271, 272, 276], 1.0, 'REPLACE')
_vg = ob_cube.vertex_groups.new(name='back_flap_2')
_vg.add([271, 272, 276, 278, 279, 280], 1.0, 'REPLACE')
_vg = ob_cube.vertex_groups.new(name='back_flap_3')
_vg.add([269, 270, 277, 278, 279, 280], 1.0, 'REPLACE')
_vg = ob_cube.vertex_groups.new(name='palm_l')
_vg.add([148, 150, 152, 154, 159, 161, 163, 165], 1.0, 'REPLACE')
_vg = ob_cube.vertex_groups.new(name='palm_r')
_vg.add([149, 151, 153, 155, 160, 162, 164, 166], 1.0, 'REPLACE')
_vg = ob_cube.vertex_groups.new(name='fingers_r')
_vg.add([141, 143, 145, 147, 160, 162, 164, 166], 1.0, 'REPLACE')
_vg = ob_cube.vertex_groups.new(name='fingers_l')
_vg.add([140, 142, 144, 146, 159, 161, 163, 165], 1.0, 'REPLACE')
_vg = ob_cube.vertex_groups.new(name='thumb_r')
_vg.add([149, 155, 160, 166, 168, 170, 172, 174], 1.0, 'REPLACE')
_vg = ob_cube.vertex_groups.new(name='thumb_l')
_vg.add([148, 154, 159, 165, 167, 169, 171, 173], 1.0, 'REPLACE')
_m = ob_cube.modifiers.new('Armature', 'ARMATURE')
_m.object = ob_armature
_m.use_bone_envelopes = True
ob_armature.location = (0.0, 0.0, 0.0)
ob_armature.empty_display_type = 'ARROWS'
ob_armature.show_in_front = True
ob_armature.lineart.crease_threshold = 0.0
ob_lamp.location = (4.076, 1.005, 5.904)
ob_lamp.rotation_euler = (0.6503, 0.05522, 1.866)
ob_lamp.lock_rotations_4d = False
ob_lamp.empty_display_type = 'ARROWS'
ob_lamp.color = (0.0, 0.0, 0.0, 0.0)
ob_lamp.lineart.crease_threshold = 0.0
ob_camera.location = (30.38, -27.86, 19.14)
ob_camera.rotation_euler = (1.146, 0.004229, 0.8181)
ob_camera.scale = (1.0, 1.0, 1.0)
ob_camera.lock_rotations_4d = False
ob_camera.empty_display_type = 'ARROWS'
ob_camera.color = (0.0, 0.0, 0.0, 0.0)
ob_camera.display_type = 'WIRE'
ob_camera.lineart.crease_threshold = 0.0

# ---- collection membership
col_collection_1.objects.link(ob_cube)
col_collection_2.objects.link(ob_armature)
col_collection_10.objects.link(ob_lamp)
col_collection_10.objects.link(ob_camera)

# ---- scene / render settings (as saved in the file)
scene.camera = ob_camera
scene.frame_start = 1; scene.frame_end = 64; scene.frame_set(1)
scene.render.engine = 'BLENDER_EEVEE_NEXT'
scene.render.image_settings.color_mode = 'RGB'
scene.render.image_settings.compression = 90
scene.render.resolution_percentage = 50
scene.render.dither_intensity = 0.0
scene.render.bake_margin = 2
scene.render.bake_bias = 0.0
scene.cycles.use_denoising = False
scene.cycles.samples = 10
scene.cycles.sampling_pattern = 'TABULATED_SOBOL'
scene.cycles.light_sampling_threshold = 0.0
scene.cycles.use_adaptive_sampling = False
scene.cycles.use_light_tree = False
scene.cycles.blur_glossy = 0.0
scene.cycles.volume_bounces = 1
scene.cycles.pixel_filter_type = 'GAUSSIAN'
scene.cycles.sample_clamp_indirect = 0.0
scene.view_settings.view_transform = 'Standard'
bpy.context.view_layer.update()
